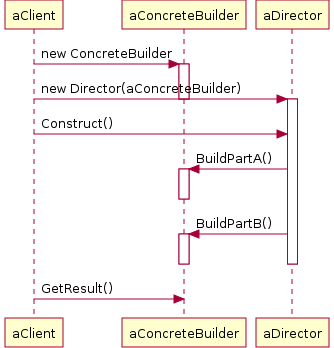

The diagram above was rendered by PlantUML. Its source (embedded in the PNG):
@startuml builder_seq_diag.png
aClient -> aConcreteBuilder : new ConcreteBuilder
activate aConcreteBuilder
aClient -> aDirector : new Director(aConcreteBuilder)
deactivate aConcreteBuilder
activate aDirector
aClient -> aDirector : Construct()
aDirector -> aConcreteBuilder : BuildPartA()
activate aConcreteBuilder
deactivate aConcreteBuilder
aDirector -> aConcreteBuilder : BuildPartB()
activate aConcreteBuilder
deactivate aConcreteBuilder
deactivate aDirector
aClient -> aConcreteBuilder : GetResult()
@enduml